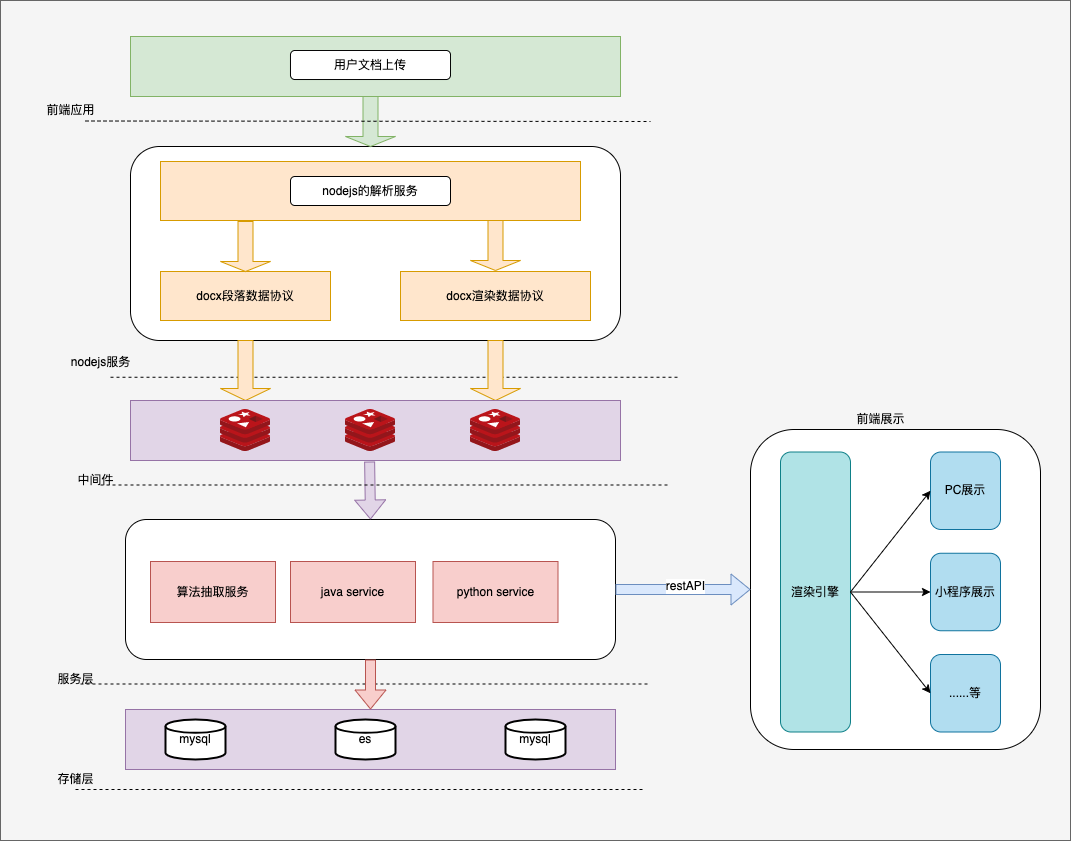

The diagram above was exported from draw.io. Its source (the exported page's mxGraphModel, read from the mxfile embedded in the PNG):
<mxGraphModel dx="946" dy="613" grid="1" gridSize="10" guides="1" tooltips="1" connect="1" arrows="1" fold="1" page="1" pageScale="1" pageWidth="850" pageHeight="1100" background="#FFFFFF" math="0" shadow="0">
  <root>
    <mxCell id="0" />
    <mxCell id="1" parent="0" />
    <mxCell id="UaR5LN62VFOLiPdi4MX6-82" value="" style="rounded=0;whiteSpace=wrap;html=1;sketch=0;fillColor=#f5f5f5;strokeColor=#666666;fontColor=#333333;" parent="1" vertex="1">
      <mxGeometry x="220" y="400" width="1070" height="840" as="geometry" />
    </mxCell>
    <mxCell id="UaR5LN62VFOLiPdi4MX6-75" value="" style="rounded=1;whiteSpace=wrap;html=1;sketch=0;" parent="1" vertex="1">
      <mxGeometry x="970" y="829" width="290" height="320" as="geometry" />
    </mxCell>
    <mxCell id="UaR5LN62VFOLiPdi4MX6-52" value="" style="endArrow=none;html=1;rounded=1;sketch=0;curved=0;dashed=1;" parent="1" edge="1">
      <mxGeometry width="50" height="50" relative="1" as="geometry">
        <mxPoint x="300" y="1083.5" as="sourcePoint" />
        <mxPoint x="870" y="1083.5" as="targetPoint" />
      </mxGeometry>
    </mxCell>
    <mxCell id="UaR5LN62VFOLiPdi4MX6-45" value="" style="rounded=1;whiteSpace=wrap;html=1;sketch=0;" parent="1" vertex="1">
      <mxGeometry x="350" y="546" width="490" height="194" as="geometry" />
    </mxCell>
    <mxCell id="UaR5LN62VFOLiPdi4MX6-39" value="" style="endArrow=none;html=1;rounded=1;sketch=0;curved=0;dashed=1;" parent="1" edge="1">
      <mxGeometry width="50" height="50" relative="1" as="geometry">
        <mxPoint x="330" y="776.75" as="sourcePoint" />
        <mxPoint x="900" y="776.75" as="targetPoint" />
      </mxGeometry>
    </mxCell>
    <mxCell id="UaR5LN62VFOLiPdi4MX6-14" value="" style="rounded=0;whiteSpace=wrap;html=1;sketch=0;fillColor=#ffe6cc;strokeColor=#d79b00;" parent="1" vertex="1">
      <mxGeometry x="380" y="561" width="420" height="59" as="geometry" />
    </mxCell>
    <mxCell id="UaR5LN62VFOLiPdi4MX6-13" value="" style="rounded=0;whiteSpace=wrap;html=1;sketch=0;fillColor=#d5e8d4;strokeColor=#82b366;" parent="1" vertex="1">
      <mxGeometry x="350" y="436" width="490" height="60" as="geometry" />
    </mxCell>
    <mxCell id="UaR5LN62VFOLiPdi4MX6-9" value="用户文档上传" style="rounded=1;whiteSpace=wrap;html=1;" parent="1" vertex="1">
      <mxGeometry x="510" y="450" width="160" height="29" as="geometry" />
    </mxCell>
    <mxCell id="UaR5LN62VFOLiPdi4MX6-15" value="nodejs的解析服务" style="rounded=1;whiteSpace=wrap;html=1;" parent="1" vertex="1">
      <mxGeometry x="510" y="576" width="160" height="29" as="geometry" />
    </mxCell>
    <mxCell id="UaR5LN62VFOLiPdi4MX6-18" value="docx段落数据协议" style="rounded=0;whiteSpace=wrap;html=1;sketch=0;fillColor=#ffe6cc;strokeColor=#d79b00;" parent="1" vertex="1">
      <mxGeometry x="380" y="671" width="170" height="49" as="geometry" />
    </mxCell>
    <mxCell id="UaR5LN62VFOLiPdi4MX6-21" value="docx渲染数据协议" style="rounded=0;whiteSpace=wrap;html=1;sketch=0;fillColor=#ffe6cc;strokeColor=#d79b00;" parent="1" vertex="1">
      <mxGeometry x="620" y="671" width="190" height="49" as="geometry" />
    </mxCell>
    <mxCell id="UaR5LN62VFOLiPdi4MX6-24" value="" style="shape=singleArrow;direction=south;whiteSpace=wrap;html=1;rounded=0;sketch=0;fillColor=#ffe6cc;strokeColor=#d79b00;" parent="1" vertex="1">
      <mxGeometry x="440" y="621" width="50" height="50" as="geometry" />
    </mxCell>
    <mxCell id="UaR5LN62VFOLiPdi4MX6-26" value="" style="shape=singleArrow;direction=south;whiteSpace=wrap;html=1;rounded=0;sketch=0;fillColor=#ffe6cc;strokeColor=#d79b00;" parent="1" vertex="1">
      <mxGeometry x="690" y="620" width="50" height="50" as="geometry" />
    </mxCell>
    <mxCell id="UaR5LN62VFOLiPdi4MX6-34" value="" style="rounded=1;whiteSpace=wrap;html=1;sketch=0;" parent="1" vertex="1">
      <mxGeometry x="345" y="919" width="490" height="140" as="geometry" />
    </mxCell>
    <mxCell id="UaR5LN62VFOLiPdi4MX6-35" value="算法抽取服务" style="rounded=0;whiteSpace=wrap;html=1;sketch=0;fillColor=#f8cecc;strokeColor=#b85450;" parent="1" vertex="1">
      <mxGeometry x="370" y="961" width="125" height="61" as="geometry" />
    </mxCell>
    <mxCell id="UaR5LN62VFOLiPdi4MX6-37" value="" style="shape=singleArrow;direction=south;whiteSpace=wrap;html=1;rounded=0;sketch=0;fillColor=#ffe6cc;strokeColor=#d79b00;" parent="1" vertex="1">
      <mxGeometry x="440" y="740" width="50" height="60" as="geometry" />
    </mxCell>
    <mxCell id="UaR5LN62VFOLiPdi4MX6-38" value="" style="shape=singleArrow;direction=south;whiteSpace=wrap;html=1;rounded=0;sketch=0;fillColor=#ffe6cc;strokeColor=#d79b00;" parent="1" vertex="1">
      <mxGeometry x="690" y="740" width="50" height="60" as="geometry" />
    </mxCell>
    <mxCell id="UaR5LN62VFOLiPdi4MX6-23" value="" style="shape=singleArrow;direction=south;whiteSpace=wrap;html=1;rounded=0;sketch=0;fillColor=#d5e8d4;strokeColor=#82b366;" parent="1" vertex="1">
      <mxGeometry x="565" y="496" width="50" height="50" as="geometry" />
    </mxCell>
    <mxCell id="UaR5LN62VFOLiPdi4MX6-47" value="" style="endArrow=none;html=1;rounded=1;sketch=0;curved=0;dashed=1;" parent="1" edge="1">
      <mxGeometry width="50" height="50" relative="1" as="geometry">
        <mxPoint x="305" y="520.5" as="sourcePoint" />
        <mxPoint x="870" y="521" as="targetPoint" />
      </mxGeometry>
    </mxCell>
    <mxCell id="UaR5LN62VFOLiPdi4MX6-53" value="" style="rounded=0;whiteSpace=wrap;html=1;sketch=0;fillColor=#e1d5e7;strokeColor=#9673a6;" parent="1" vertex="1">
      <mxGeometry x="345" y="1109" width="490" height="60" as="geometry" />
    </mxCell>
    <mxCell id="UaR5LN62VFOLiPdi4MX6-54" value="mysql" style="strokeWidth=2;html=1;shape=mxgraph.flowchart.database;whiteSpace=wrap;rounded=0;sketch=0;" parent="1" vertex="1">
      <mxGeometry x="385" y="1119" width="60" height="40" as="geometry" />
    </mxCell>
    <mxCell id="UaR5LN62VFOLiPdi4MX6-55" value="es" style="strokeWidth=2;html=1;shape=mxgraph.flowchart.database;whiteSpace=wrap;rounded=0;sketch=0;" parent="1" vertex="1">
      <mxGeometry x="555" y="1119" width="60" height="40" as="geometry" />
    </mxCell>
    <mxCell id="UaR5LN62VFOLiPdi4MX6-56" value="mysql" style="strokeWidth=2;html=1;shape=mxgraph.flowchart.database;whiteSpace=wrap;rounded=0;sketch=0;" parent="1" vertex="1">
      <mxGeometry x="725" y="1119" width="60" height="40" as="geometry" />
    </mxCell>
    <mxCell id="UaR5LN62VFOLiPdi4MX6-57" value="" style="endArrow=none;html=1;rounded=1;sketch=0;curved=0;dashed=1;" parent="1" edge="1">
      <mxGeometry width="50" height="50" relative="1" as="geometry">
        <mxPoint x="295" y="1189" as="sourcePoint" />
        <mxPoint x="865" y="1189" as="targetPoint" />
      </mxGeometry>
    </mxCell>
    <mxCell id="UaR5LN62VFOLiPdi4MX6-58" value="前端应用" style="text;html=1;align=center;verticalAlign=middle;resizable=0;points=[];autosize=1;strokeColor=none;fillColor=none;" parent="1" vertex="1">
      <mxGeometry x="255" y="495" width="70" height="30" as="geometry" />
    </mxCell>
    <mxCell id="UaR5LN62VFOLiPdi4MX6-59" value="nodejs服务" style="text;html=1;align=center;verticalAlign=middle;resizable=0;points=[];autosize=1;strokeColor=none;fillColor=none;" parent="1" vertex="1">
      <mxGeometry x="280" y="747.25" width="80" height="30" as="geometry" />
    </mxCell>
    <mxCell id="UaR5LN62VFOLiPdi4MX6-60" value="服务层" style="text;html=1;align=center;verticalAlign=middle;resizable=0;points=[];autosize=1;strokeColor=none;fillColor=none;" parent="1" vertex="1">
      <mxGeometry x="265" y="1064" width="60" height="30" as="geometry" />
    </mxCell>
    <mxCell id="UaR5LN62VFOLiPdi4MX6-61" value="存储层" style="text;html=1;align=center;verticalAlign=middle;resizable=0;points=[];autosize=1;strokeColor=none;fillColor=none;" parent="1" vertex="1">
      <mxGeometry x="270" y="1169" width="50" height="20" as="geometry" />
    </mxCell>
    <mxCell id="UaR5LN62VFOLiPdi4MX6-67" value="" style="shape=flexArrow;endArrow=classic;html=1;rounded=1;sketch=0;curved=0;exitX=1;exitY=0.5;exitDx=0;exitDy=0;fillColor=#dae8fc;strokeColor=#6c8ebf;entryX=0;entryY=0.5;entryDx=0;entryDy=0;" parent="1" source="UaR5LN62VFOLiPdi4MX6-34" edge="1" target="UaR5LN62VFOLiPdi4MX6-75">
      <mxGeometry width="50" height="50" relative="1" as="geometry">
        <mxPoint x="670" y="950" as="sourcePoint" />
        <mxPoint x="960" y="860" as="targetPoint" />
      </mxGeometry>
    </mxCell>
    <mxCell id="UaR5LN62VFOLiPdi4MX6-68" value="restAPI" style="edgeLabel;html=1;align=center;verticalAlign=middle;resizable=0;points=[];" parent="UaR5LN62VFOLiPdi4MX6-67" vertex="1" connectable="0">
      <mxGeometry x="0.0167" y="4" relative="1" as="geometry">
        <mxPoint as="offset" />
      </mxGeometry>
    </mxCell>
    <mxCell id="UaR5LN62VFOLiPdi4MX6-69" value="渲染引擎" style="rounded=1;whiteSpace=wrap;html=1;sketch=0;fillColor=#b0e3e6;strokeColor=#0e8088;" parent="1" vertex="1">
      <mxGeometry x="1000" y="851.5" width="70" height="280" as="geometry" />
    </mxCell>
    <mxCell id="UaR5LN62VFOLiPdi4MX6-70" value="PC展示" style="rounded=1;whiteSpace=wrap;html=1;sketch=0;fillColor=#b1ddf0;strokeColor=#10739e;" parent="1" vertex="1">
      <mxGeometry x="1150" y="851.5" width="70" height="77.5" as="geometry" />
    </mxCell>
    <mxCell id="UaR5LN62VFOLiPdi4MX6-73" value="小程序展示" style="rounded=1;whiteSpace=wrap;html=1;sketch=0;fillColor=#b1ddf0;strokeColor=#10739e;" parent="1" vertex="1">
      <mxGeometry x="1150" y="952.75" width="70" height="77.5" as="geometry" />
    </mxCell>
    <mxCell id="UaR5LN62VFOLiPdi4MX6-74" value="......等" style="rounded=1;whiteSpace=wrap;html=1;sketch=0;fillColor=#b1ddf0;strokeColor=#10739e;" parent="1" vertex="1">
      <mxGeometry x="1150" y="1054" width="70" height="77.5" as="geometry" />
    </mxCell>
    <mxCell id="UaR5LN62VFOLiPdi4MX6-77" value="" style="endArrow=classic;html=1;rounded=1;sketch=0;curved=0;exitX=1;exitY=0.5;exitDx=0;exitDy=0;entryX=0;entryY=0.5;entryDx=0;entryDy=0;" parent="1" source="UaR5LN62VFOLiPdi4MX6-69" target="UaR5LN62VFOLiPdi4MX6-70" edge="1">
      <mxGeometry width="50" height="50" relative="1" as="geometry">
        <mxPoint x="1010" y="989" as="sourcePoint" />
        <mxPoint x="1060" y="939" as="targetPoint" />
      </mxGeometry>
    </mxCell>
    <mxCell id="UaR5LN62VFOLiPdi4MX6-78" value="" style="endArrow=classic;html=1;rounded=1;sketch=0;curved=0;exitX=1;exitY=0.5;exitDx=0;exitDy=0;entryX=0;entryY=0.5;entryDx=0;entryDy=0;" parent="1" source="UaR5LN62VFOLiPdi4MX6-69" target="UaR5LN62VFOLiPdi4MX6-73" edge="1">
      <mxGeometry width="50" height="50" relative="1" as="geometry">
        <mxPoint x="1080" y="1001.5" as="sourcePoint" />
        <mxPoint x="1160" y="900.25" as="targetPoint" />
      </mxGeometry>
    </mxCell>
    <mxCell id="UaR5LN62VFOLiPdi4MX6-79" value="" style="endArrow=classic;html=1;rounded=1;sketch=0;curved=0;exitX=1;exitY=0.5;exitDx=0;exitDy=0;entryX=0;entryY=0.5;entryDx=0;entryDy=0;" parent="1" source="UaR5LN62VFOLiPdi4MX6-69" target="UaR5LN62VFOLiPdi4MX6-74" edge="1">
      <mxGeometry width="50" height="50" relative="1" as="geometry">
        <mxPoint x="1080" y="1001.5" as="sourcePoint" />
        <mxPoint x="1160" y="1001.5" as="targetPoint" />
      </mxGeometry>
    </mxCell>
    <mxCell id="UaR5LN62VFOLiPdi4MX6-80" value="前端展示" style="text;html=1;align=center;verticalAlign=middle;resizable=0;points=[];autosize=1;strokeColor=none;fillColor=none;" parent="1" vertex="1">
      <mxGeometry x="1070" y="809" width="60" height="20" as="geometry" />
    </mxCell>
    <mxCell id="mW6gmj_tRlk7Y7sMS6NJ-1" value="" style="rounded=0;whiteSpace=wrap;html=1;sketch=0;fillColor=#e1d5e7;strokeColor=#9673a6;" vertex="1" parent="1">
      <mxGeometry x="350" y="800" width="490" height="60" as="geometry" />
    </mxCell>
    <mxCell id="mW6gmj_tRlk7Y7sMS6NJ-2" value="" style="sketch=0;aspect=fixed;html=1;points=[];align=center;image;fontSize=12;image=img/lib/mscae/Cache_Redis_Product.svg;" vertex="1" parent="1">
      <mxGeometry x="440" y="809" width="50" height="42" as="geometry" />
    </mxCell>
    <mxCell id="mW6gmj_tRlk7Y7sMS6NJ-3" value="" style="sketch=0;aspect=fixed;html=1;points=[];align=center;image;fontSize=12;image=img/lib/mscae/Cache_Redis_Product.svg;" vertex="1" parent="1">
      <mxGeometry x="565" y="809" width="50" height="42" as="geometry" />
    </mxCell>
    <mxCell id="mW6gmj_tRlk7Y7sMS6NJ-4" value="" style="sketch=0;aspect=fixed;html=1;points=[];align=center;image;fontSize=12;image=img/lib/mscae/Cache_Redis_Product.svg;" vertex="1" parent="1">
      <mxGeometry x="690" y="809" width="50" height="42" as="geometry" />
    </mxCell>
    <mxCell id="mW6gmj_tRlk7Y7sMS6NJ-11" value="" style="shape=flexArrow;endArrow=classic;html=1;rounded=0;exitX=0.488;exitY=1.017;exitDx=0;exitDy=0;entryX=0.5;entryY=0;entryDx=0;entryDy=0;exitPerimeter=0;fillColor=#e1d5e7;strokeColor=#9673a6;" edge="1" parent="1" source="mW6gmj_tRlk7Y7sMS6NJ-1" target="UaR5LN62VFOLiPdi4MX6-34">
      <mxGeometry width="50" height="50" relative="1" as="geometry">
        <mxPoint x="660" y="930" as="sourcePoint" />
        <mxPoint x="710" y="880" as="targetPoint" />
      </mxGeometry>
    </mxCell>
    <mxCell id="mW6gmj_tRlk7Y7sMS6NJ-12" value="java service" style="rounded=0;whiteSpace=wrap;html=1;sketch=0;fillColor=#f8cecc;strokeColor=#b85450;" vertex="1" parent="1">
      <mxGeometry x="510" y="961" width="125" height="61" as="geometry" />
    </mxCell>
    <mxCell id="mW6gmj_tRlk7Y7sMS6NJ-13" value="python service" style="rounded=0;whiteSpace=wrap;html=1;sketch=0;fillColor=#f8cecc;strokeColor=#b85450;" vertex="1" parent="1">
      <mxGeometry x="652.5" y="961" width="125" height="61" as="geometry" />
    </mxCell>
    <mxCell id="mW6gmj_tRlk7Y7sMS6NJ-14" value="" style="shape=flexArrow;endArrow=classic;html=1;rounded=0;exitX=0.5;exitY=1;exitDx=0;exitDy=0;entryX=0.5;entryY=0;entryDx=0;entryDy=0;fillColor=#f8cecc;strokeColor=#b85450;" edge="1" parent="1" source="UaR5LN62VFOLiPdi4MX6-34" target="UaR5LN62VFOLiPdi4MX6-53">
      <mxGeometry width="50" height="50" relative="1" as="geometry">
        <mxPoint x="660" y="1010" as="sourcePoint" />
        <mxPoint x="710" y="960" as="targetPoint" />
      </mxGeometry>
    </mxCell>
    <mxCell id="mW6gmj_tRlk7Y7sMS6NJ-15" value="" style="endArrow=none;html=1;rounded=1;sketch=0;curved=0;dashed=1;" edge="1" parent="1">
      <mxGeometry width="50" height="50" relative="1" as="geometry">
        <mxPoint x="320" y="884.5" as="sourcePoint" />
        <mxPoint x="890" y="884.5" as="targetPoint" />
      </mxGeometry>
    </mxCell>
    <mxCell id="mW6gmj_tRlk7Y7sMS6NJ-16" value="中间件" style="text;html=1;align=center;verticalAlign=middle;resizable=0;points=[];autosize=1;strokeColor=none;fillColor=none;" vertex="1" parent="1">
      <mxGeometry x="285" y="865" width="60" height="30" as="geometry" />
    </mxCell>
  </root>
</mxGraphModel>